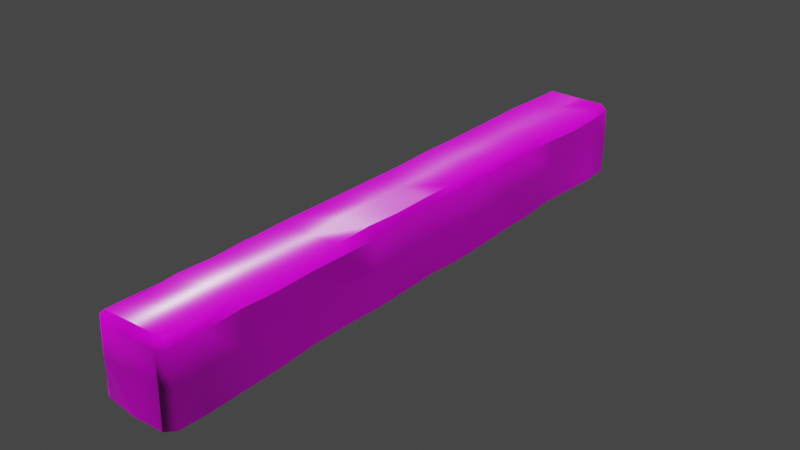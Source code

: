# Source: StoneWall1.blend  (saved by Blender 4.4.30; exported with 4.5.12 LTS)
import bpy
from mathutils import Matrix  # noqa: F401  (used for matrix-valued properties, if any)

bpy.ops.wm.read_factory_settings(use_empty=True)
scene = bpy.context.scene
scene.name = 'Scene'

# ---- images (referenced by path relative to the original .blend; pixels are not part of the script)
import os
ASSET_DIR = os.environ.get("B2B_ASSET_DIR", "")  # directory of the original .blend (textures are referenced by path, not embedded)
HERE = os.path.dirname(os.path.abspath(__file__))  # packed textures are extracted next to this script under _unpacked/

def load_image(name, relpath, width, height, colorspace="sRGB"):
    """Load a texture the original file referenced (path relative to the .blend, or extracted next to this script)."""
    p = next((c for c in (os.path.join(HERE, relpath), os.path.join(ASSET_DIR, relpath)) if relpath and os.path.exists(c)), "")
    if p:
        img = bpy.data.images.load(p, check_existing=True)
        img.name = name
    else:  # same state as the original file: an image datablock whose file is absent (Cycles renders it pink)
        img = bpy.data.images.new(name, width, height)
        img.source = "FILE"
        img.filepath = "//" + (relpath or name)
    img.colorspace_settings.name = colorspace
    return img
img_rock054_1k_jpg_ambientocclusion_jpg = load_image('Rock054_1K-JPG_AmbientOcclusion.jpg', 'Rock054_1K-JPG_AmbientOcclusion.jpg', 1024, 1024, 'Non-Color')
img_rock054_1k_jpg_color_jpg = load_image('Rock054_1K-JPG_Color.jpg', 'Rock054_1K-JPG_Color.jpg', 1024, 1024, 'sRGB')
img_rock054_1k_jpg_displacement_jpg = load_image('Rock054_1K-JPG_Displacement.jpg', 'Rock054_1K-JPG_Displacement.jpg', 1024, 1024, 'Non-Color')
img_rock054_1k_jpg_normalgl_jpg = load_image('Rock054_1K-JPG_NormalGL.jpg', 'Rock054_1K-JPG_NormalGL.jpg', 1024, 1024, 'Non-Color')
img_rock054_1k_jpg_roughness_jpg = load_image('Rock054_1K-JPG_Roughness.jpg', 'Rock054_1K-JPG_Roughness.jpg', 1024, 1024, 'Non-Color')

# ---- materials (node trees are filled in below, after node groups)
mat_rock054 = bpy.data.materials.new('Rock054')

# ---- node groups
ng_rock054 = bpy.data.node_groups.new('Rock054', 'ShaderNodeTree')
_s = ng_rock054.interface.new_socket(name='AO', in_out='OUTPUT', socket_type='NodeSocketColor')
_s = ng_rock054.interface.new_socket(name='Color', in_out='OUTPUT', socket_type='NodeSocketColor')
_s = ng_rock054.interface.new_socket(name='Displacement', in_out='OUTPUT', socket_type='NodeSocketFloat')
_s.min_value = 0.0
_s.max_value = 1.0
_s = ng_rock054.interface.new_socket(name='Normal', in_out='OUTPUT', socket_type='NodeSocketColor')
_s = ng_rock054.interface.new_socket(name='Roughness', in_out='OUTPUT', socket_type='NodeSocketFloat')
_s.min_value = 0.0
_s.max_value = 1.0
_s = ng_rock054.interface.new_socket(name='Coord', in_out='INPUT', socket_type='NodeSocketVector')
_s = ng_rock054.interface.new_socket(name='AO', in_out='INPUT', socket_type='NodeSocketFloat')
_s.default_value = 1.0
_s.min_value = 0.0
_s.max_value = 1.0
_N = ng_rock054.nodes; _L = ng_rock054.links
n0 = _N.new('NodeGroupInput'); n0.name = 'Input'; n0.location = (0, 0)
n1 = _N.new('NodeGroupOutput'); n1.name = 'Output'; n1.location = (1200, 0)
n2 = _N.new('ShaderNodeTexImage'); n2.name = 'EPBR_Image'; n2.location = (400, 0)
n2.label = 'AO'
n2.hide = True
n2.image = img_rock054_1k_jpg_ambientocclusion_jpg
n3 = _N.new('ShaderNodeTexImage'); n3.name = 'EPBR_Image.001'; n3.location = (400, -50)
n3.label = 'Color'
n3.hide = True
n3.image = img_rock054_1k_jpg_color_jpg
n4 = _N.new('ShaderNodeTexImage'); n4.name = 'EPBR_Image.002'; n4.location = (400, -100)
n4.label = 'Displacement'
n4.hide = True
n4.image = img_rock054_1k_jpg_displacement_jpg
n5 = _N.new('ShaderNodeTexImage'); n5.name = 'EPBR_Image.003'; n5.location = (400, -150)
n5.label = 'Normal'
n5.hide = True
n5.image = img_rock054_1k_jpg_normalgl_jpg
n6 = _N.new('ShaderNodeTexImage'); n6.name = 'EPBR_Image.004'; n6.location = (400, -200)
n6.label = 'Roughness'
n6.hide = True
n6.image = img_rock054_1k_jpg_roughness_jpg
n7 = _N.new('ShaderNodeMixRGB'); n7.name = 'AO Multiply'; n7.location = (800, -50)
n7.hide = True
n7.blend_type = 'MULTIPLY'
_L.new(n0.outputs[0], n2.inputs[0])
_L.new(n2.outputs[0], n1.inputs[0])
_L.new(n0.outputs[0], n3.inputs[0])
_L.new(n0.outputs[0], n4.inputs[0])
_L.new(n4.outputs[0], n1.inputs[2])
_L.new(n0.outputs[0], n5.inputs[0])
_L.new(n5.outputs[0], n1.inputs[3])
_L.new(n0.outputs[0], n6.inputs[0])
_L.new(n6.outputs[0], n1.inputs[4])
_L.new(n0.outputs[1], n7.inputs[0])
_L.new(n3.outputs[0], n7.inputs[1])
_L.new(n2.outputs[0], n7.inputs[2])
_L.new(n7.outputs[0], n1.inputs[1])
n1.is_active_output = True
ng_smooth_by_angle = bpy.data.node_groups.new('Smooth by Angle', 'GeometryNodeTree')
_s = ng_smooth_by_angle.interface.new_socket(name='Mesh', in_out='OUTPUT', socket_type='NodeSocketGeometry')
_s = ng_smooth_by_angle.interface.new_socket(name='Mesh', in_out='INPUT', socket_type='NodeSocketGeometry')
_s = ng_smooth_by_angle.interface.new_socket(name='Angle', in_out='INPUT', socket_type='NodeSocketFloat')
_s.subtype = 'ANGLE'
_s.default_value = 0.5236
_s.min_value = 0.0
_s.max_value = 3.142
_s.description = 'Maximum face angle for smooth edges'
_s = ng_smooth_by_angle.interface.new_socket(name='Ignore Sharpness', in_out='INPUT', socket_type='NodeSocketBool')
_s.force_non_field = True
ng_smooth_by_angle.description = 'Set the sharpness of mesh edges based on the angle between the neighboring faces'
ng_smooth_by_angle.is_modifier = True
_N = ng_smooth_by_angle.nodes; _L = ng_smooth_by_angle.links
n0 = _N.new('GeometryNodeSetShadeSmooth'); n0.name = 'Set Shade Smooth'; n0.location = (120, -80)
n0.domain = 'EDGE'
n1 = _N.new('GeometryNodeSetShadeSmooth'); n1.name = 'Set Shade Smooth.001'; n1.location = (300, -80)
n2 = _N.new('NodeGroupOutput'); n2.name = 'Group Output'; n2.location = (480, -80)
n3 = _N.new('GeometryNodeInputMeshEdgeAngle'); n3.name = 'Edge Angle'; n3.location = (-440, -240)
n4 = _N.new('NodeGroupInput'); n4.name = 'Group Input'; n4.location = (-80, -80)
n5 = _N.new('GeometryNodeInputEdgeSmooth'); n5.name = 'Is Edge Smooth'; n5.location = (-260, -120)
n6 = _N.new('GeometryNodeInputShadeSmooth'); n6.name = 'Is Shade Smooth'; n6.location = (-440, -397)
n7 = _N.new('FunctionNodeCompare'); n7.name = 'Compare'; n7.location = (-260, -260)
n7.operation = 'LESS_EQUAL'
n7.inputs[6].default_value = (0.0, 0.0, 0.0, 0.0)
n7.inputs[7].default_value = (0.0, 0.0, 0.0, 0.0)
n8 = _N.new('FunctionNodeBooleanMath'); n8.name = 'Boolean Math.001'; n8.location = (-80, -260)
n9 = _N.new('NodeGroupInput'); n9.name = 'Group Input.001'; n9.location = (-440, -329)
n10 = _N.new('NodeGroupInput'); n10.name = 'Group Input.002'; n10.location = (-259, -189)
n11 = _N.new('FunctionNodeBooleanMath'); n11.name = 'Boolean Math'; n11.location = (-80, -149)
n11.operation = 'OR'
n12 = _N.new('FunctionNodeBooleanMath'); n12.name = 'Boolean Math.002'; n12.location = (-260, -380)
n12.operation = 'OR'
n13 = _N.new('NodeGroupInput'); n13.name = 'Group Input.003'; n13.location = (-440, -460)
_L.new(n3.outputs[0], n7.inputs[0])
_L.new(n1.outputs[0], n2.inputs[0])
_L.new(n9.outputs[1], n7.inputs[1])
_L.new(n7.outputs[0], n8.inputs[0])
_L.new(n4.outputs[0], n0.inputs[0])
_L.new(n0.outputs[0], n1.inputs[0])
_L.new(n8.outputs[0], n0.inputs[2])
_L.new(n10.outputs[2], n11.inputs[1])
_L.new(n5.outputs[0], n11.inputs[0])
_L.new(n11.outputs[0], n0.inputs[1])
_L.new(n13.outputs[2], n12.inputs[1])
_L.new(n6.outputs[0], n12.inputs[0])
_L.new(n12.outputs[0], n8.inputs[1])
n2.is_active_output = True

# ---- material node trees
mat_rock054.use_nodes = True; mat_rock054.node_tree.nodes.clear()
_N = mat_rock054.node_tree.nodes; _L = mat_rock054.node_tree.links
n0 = _N.new('ShaderNodeTexCoord'); n0.name = 'Coordinates'; n0.location = (0, 0)
n1 = _N.new('ShaderNodeMapping'); n1.name = 'Mapping'; n1.location = (500, 0)
n2 = _N.new('ShaderNodeGroup'); n2.name = 'EPBR_Shader'; n2.location = (1000, 0)
n2.label = 'Rock054 1K-JPG'
n2.node_tree = ng_rock054
n2.inputs[1].default_value = 1.0
n3 = _N.new('ShaderNodeBsdfPrincipled'); n3.name = 'Principled'; n3.location = (1600, 0)
n4 = _N.new('ShaderNodeOutputMaterial'); n4.name = 'Output'; n4.location = (1900, 0)
n5 = _N.new('ShaderNodeNormalMap'); n5.name = 'EPBR_Normal'; n5.location = (1300, -450)
n5.label = 'Normal Map'
n6 = _N.new('ShaderNodeDisplacement'); n6.name = 'Displacements'; n6.location = (1600, -700)
_L.new(n2.outputs[1], n3.inputs[0])
_L.new(n2.outputs[4], n3.inputs[2])
_L.new(n2.outputs[3], n5.inputs[1])
_L.new(n5.outputs[0], n3.inputs[5])
_L.new(n6.outputs[0], n4.inputs[2])
_L.new(n2.outputs[2], n6.inputs[0])
_L.new(n0.outputs[2], n1.inputs[0])
_L.new(n1.outputs[0], n2.inputs[0])
_L.new(n3.outputs[0], n4.inputs[0])
n4.is_active_output = True

# ---- world
world_world = bpy.data.worlds.new('World'); scene.world = world_world
world_world.use_nodes = True; world_world.node_tree.nodes.clear()
_N = world_world.node_tree.nodes; _L = world_world.node_tree.links
n0 = _N.new('ShaderNodeOutputWorld'); n0.name = 'World Output'; n0.location = (300, 300)
n1 = _N.new('ShaderNodeBackground'); n1.name = 'Background'; n1.location = (10, 300)
n1.inputs[0].default_value = (0.05088, 0.05088, 0.05088, 1.0)
_L.new(n1.outputs[0], n0.inputs[0])
n0.is_active_output = True
world_world.color = (0.05088, 0.05088, 0.05088)
world_world.use_sun_shadow = False
world_world.sun_shadow_jitter_overblur = 0.0

# ---- meshes
me_stonewallmesh = bpy.data.meshes.new('StoneWallMesh')
me_stonewallmesh.from_pydata([(-0.1238, 0.8758, 0.0008538), (-0.1231, 0.7416, 0.001346), (-0.1203, 0.6202, -0.001817), (-0.1295, 0.5059, -0.000804), (-0.1301, 0.379, -0.003513), (-0.13, 0.2474, 0.00536), (-0.1288, 0.1261, -0.005968), (-0.1258, 0.0006943, 9.945e-05), (-0.1235, -0.1267, 0.00522), (-0.1251, -0.2485, -0.0007327), (-0.1228, -0.3839, -0.001184), (-0.1243, -0.5003, -0.001066), (-0.1251, -0.6249, -0.0001769), (-0.1239, -0.7511, 9.078e-05), (-0.1265, -0.8715, -0.002033), (0.1256, -0.8797, -0.006047), (0.1254, -0.7558, -0.003968), (0.1286, -0.6267, 0.001225), (0.1207, -0.4982, 0.001883), (0.121, -0.3794, 0.0009314), (0.1279, -0.2466, 0.001226), (0.1186, -0.1228, -0.006833), (0.1241, 0.001073, 0.002938), (0.1273, 0.1243, -0.003175), (0.1315, 0.2427, 0.001496), (0.1245, 0.3743, 0.001226), (0.1253, 0.4999, 0.0005811), (0.1194, 0.6223, 0.004794), (0.1241, 0.7495, 0.002614), (0.1288, 0.873, -0.001088), (-4.069e-05, 0.9998, 0.0001543), (-0.003664, -1.005, -0.000876), (0.003576, 0.8762, 0.2436), (0.005117, 0.7549, 0.2532), (-0.0006065, 0.6235, 0.2474), (0.001106, 0.503, 0.2517), (0.0005625, 0.374, 0.249), (-0.00505, 0.2491, 0.248), (-0.0004539, 0.1215, 0.2475), (-1.335e-05, 1.906e-06, 0.25), (0.005561, -0.1192, 0.2549), (8.289e-05, -0.2501, 0.25), (0.003071, -0.3788, 0.243), (0.006318, -0.4954, 0.2512), (0.006038, -0.6289, 0.2541), (0.00318, -0.7508, 0.2539), (-0.004915, -0.8722, 0.2497), (0.1214, 0.8728, 0.1299), (0.1251, 0.7501, 0.1272), (0.1313, 0.6244, 0.1278), (0.1284, 0.4949, 0.127), (0.1239, 0.377, 0.1314), (0.1288, 0.2456, 0.1195), (0.1309, 0.1243, 0.124), (0.1252, 0.008665, 0.1244), (0.1245, -0.1311, 0.1308), (0.1253, -0.2513, 0.1249), (0.1204, -0.3733, 0.1257), (0.1247, -0.4999, 0.1249), (0.1235, -0.6279, 0.1202), (0.1248, -0.755, 0.1219), (0.1309, -0.872, 0.132), (-0.1198, -0.8749, 0.1237), (-0.1218, -0.7496, 0.1186), (-0.1183, -0.6281, 0.127), (-0.1292, -0.4966, 0.1241), (-0.1245, -0.3732, 0.1242), (-0.1219, -0.245, 0.1234), (-0.1235, -0.1217, 0.1278), (-0.1205, 0.005576, 0.1247), (-0.1211, 0.1288, 0.1217), (-0.1249, 0.2447, 0.1181), (-0.1217, 0.3768, 0.1254), (-0.1241, 0.4965, 0.1259), (-0.128, 0.624, 0.1277), (-0.1256, 0.7573, 0.1248), (-0.13, 0.8753, 0.1249), (-0.003, -0.9965, 0.1321), (-0.00412, 0.9966, 0.1261), (-0.1029, -0.9961, 0.001823), (-0.1234, -0.9857, -0.002965), (-0.1245, -0.979, 0.2295), (-0.09521, -0.9962, 0.2311), (-0.1028, -0.9783, 0.2503), (-0.1286, 0.9757, -0.002963), (-0.112, 0.9958, 0.00134), (-0.1035, 0.9818, 0.2465), (-0.09728, 0.9925, 0.2299), (-0.1239, 0.9765, 0.2301), (0.1287, -0.9757, 0.0009095), (0.1026, -1.001, 0.0006302), (0.106, -0.9703, 0.2488), (0.1041, -0.9983, 0.2295), (0.1228, -0.9787, 0.2273), (0.104, 1.003, -0.0002889), (0.125, 0.976, 0.0008941), (0.1042, 0.9932, 0.2277), (0.1013, 0.9758, 0.249), (0.1232, 0.9761, 0.233), (-0.1029, -0.8734, 0.2409), (-0.1274, -0.8799, 0.2322), (-0.09853, -0.754, 0.2539), (-0.1267, -0.7512, 0.2294), (-0.09838, -0.6224, 0.2483), (-0.1274, -0.6248, 0.2281), (-0.1035, -0.4954, 0.2479), (-0.1269, -0.5035, 0.2341), (-0.1041, -0.3751, 0.2503), (-0.1256, -0.3749, 0.227), (-0.107, -0.2527, 0.2463), (-0.1193, -0.2516, 0.2263), (-0.09709, -0.1219, 0.2521), (-0.1261, -0.1249, 0.2295), (-0.1067, -0.003529, 0.2445), (-0.1242, -0.003546, 0.2304), (-0.1026, 0.1189, 0.2467), (-0.124, 0.1256, 0.2282), (-0.105, 0.2488, 0.2487), (-0.1305, 0.2475, 0.2294), (-0.1033, 0.3746, 0.2489), (-0.1256, 0.3764, 0.229), (-0.105, 0.4976, 0.248), (-0.1249, 0.4999, 0.2284), (-0.1043, 0.6253, 0.2503), (-0.1208, 0.6251, 0.2366), (-0.1021, 0.7499, 0.2531), (-0.1239, 0.7502, 0.2322), (-0.1273, 0.8759, 0.2311), (-0.09824, 0.8792, 0.251), (0.1032, 0.8736, 0.2491), (0.133, 0.8693, 0.2291), (0.09989, 0.7526, 0.2498), (0.1279, 0.7538, 0.2229), (0.09776, 0.6238, 0.2466), (0.1246, 0.6253, 0.2283), (0.1046, 0.5001, 0.2502), (0.1263, 0.502, 0.2292), (0.1046, 0.3761, 0.2478), (0.1244, 0.3751, 0.2282), (0.09705, 0.2474, 0.2497), (0.1243, 0.2526, 0.2246), (0.1062, 0.1264, 0.249), (0.1256, 0.1255, 0.2282), (0.1044, -0.001138, 0.2512), (0.1159, 0.001664, 0.2294), (0.1046, -0.132, 0.2501), (0.1203, -0.1336, 0.2281), (0.1039, -0.2563, 0.2563), (0.1262, -0.2539, 0.2229), (0.1013, -0.3722, 0.2497), (0.1321, -0.3723, 0.2303), (0.1031, -0.501, 0.2501), (0.1254, -0.5005, 0.2288), (0.1039, -0.6251, 0.2484), (0.1267, -0.6254, 0.2274), (0.09746, -0.7539, 0.2534), (0.1256, -0.7443, 0.2325), (0.1259, -0.8769, 0.2282), (0.1049, -0.8739, 0.2504), (-0.1253, -0.9788, 0.1207), (-0.0996, -0.9991, 0.1267), (-0.1258, 0.9828, 0.125), (-0.1104, 1.007, 0.1223), (-0.003919, 0.9966, 0.2208), (0.007473, 0.9774, 0.2477), (0.1042, 0.9982, 0.1247), (0.1251, 0.98, 0.1251), (0.1271, -0.9741, 0.1284), (0.1028, -0.9978, 0.1293), (-0.00151, -0.9984, 0.2259), (0.005443, -0.9792, 0.257)], [], [(162, 87, 163, 78), (62, 100, 102, 63), (168, 92, 169, 77), (46, 99, 83, 170), (0, 76, 161, 84), (76, 127, 88, 161), (129, 32, 33, 131), (75, 126, 127, 76), (74, 124, 126, 75), (73, 122, 124, 74), (72, 120, 122, 73), (71, 118, 120, 72), (70, 116, 118, 71), (69, 114, 116, 70), (68, 112, 114, 69), (67, 110, 112, 68), (66, 108, 110, 67), (65, 106, 108, 66), (64, 104, 106, 65), (63, 102, 104, 64), (78, 163, 96, 165), (131, 33, 34, 133), (133, 34, 35, 135), (135, 35, 36, 137), (137, 36, 37, 139), (139, 37, 38, 141), (141, 38, 39, 143), (143, 39, 40, 145), (145, 40, 41, 147), (147, 41, 42, 149), (149, 42, 43, 151), (151, 43, 44, 153), (153, 44, 45, 155), (155, 45, 46, 158), (77, 169, 82, 160), (45, 101, 99, 46), (44, 103, 101, 45), (43, 105, 103, 44), (42, 107, 105, 43), (41, 109, 107, 42), (40, 111, 109, 41), (39, 113, 111, 40), (38, 115, 113, 39), (37, 117, 115, 38), (36, 119, 117, 37), (35, 121, 119, 36), (34, 123, 121, 35), (33, 125, 123, 34), (32, 128, 125, 33), (1, 75, 76, 0), (2, 74, 75, 1), (3, 73, 74, 2), (4, 72, 73, 3), (5, 71, 72, 4), (6, 70, 71, 5), (7, 69, 70, 6), (8, 68, 69, 7), (9, 67, 68, 8), (10, 66, 67, 9), (11, 65, 66, 10), (12, 64, 65, 11), (13, 63, 64, 12), (14, 62, 63, 13), (31, 77, 160, 79), (16, 60, 61, 15), (17, 59, 60, 16), (18, 58, 59, 17), (19, 57, 58, 18), (20, 56, 57, 19), (21, 55, 56, 20), (22, 54, 55, 21), (23, 53, 54, 22), (24, 52, 53, 23), (25, 51, 52, 24), (26, 50, 51, 25), (27, 49, 50, 26), (28, 48, 49, 27), (29, 47, 48, 28), (97, 164, 32, 129), (60, 156, 157, 61), (59, 154, 156, 60), (58, 152, 154, 59), (57, 150, 152, 58), (56, 148, 150, 57), (55, 146, 148, 56), (54, 144, 146, 55), (53, 142, 144, 54), (52, 140, 142, 53), (51, 138, 140, 52), (50, 136, 138, 51), (49, 134, 136, 50), (48, 132, 134, 49), (47, 130, 132, 48), (166, 98, 130, 47), (61, 157, 93, 167), (159, 81, 100, 62), (158, 46, 170, 91), (30, 78, 165, 94), (90, 168, 77, 31), (95, 166, 47, 29), (164, 86, 128, 32), (15, 61, 167, 89), (85, 162, 78, 30), (81, 82, 83), (86, 87, 88), (91, 92, 93), (96, 97, 98), (160, 82, 81, 159), (128, 86, 88, 127), (162, 85, 84, 161), (164, 97, 96, 163), (166, 95, 94, 165), (158, 91, 93, 157), (168, 90, 89, 167), (170, 83, 82, 169), (83, 99, 100, 81), (99, 101, 102, 100), (101, 103, 104, 102), (103, 105, 106, 104), (105, 107, 108, 106), (107, 109, 110, 108), (109, 111, 112, 110), (111, 113, 114, 112), (113, 115, 116, 114), (115, 117, 118, 116), (117, 119, 120, 118), (119, 121, 122, 120), (121, 123, 124, 122), (123, 125, 126, 124), (125, 128, 127, 126), (97, 129, 130, 98), (129, 131, 132, 130), (131, 133, 134, 132), (133, 135, 136, 134), (135, 137, 138, 136), (137, 139, 140, 138), (139, 141, 142, 140), (141, 143, 144, 142), (143, 145, 146, 144), (145, 147, 148, 146), (147, 149, 150, 148), (149, 151, 152, 150), (151, 153, 154, 152), (153, 155, 156, 154), (155, 158, 157, 156), (79, 160, 159, 80), (87, 162, 161, 88), (86, 164, 163, 87), (98, 166, 165, 96), (92, 168, 167, 93), (91, 170, 169, 92), (80, 159, 62, 14)])
me_stonewallmesh.polygons.foreach_set('use_smooth', [True] * 152)
_uv = me_stonewallmesh.uv_layers.new(name='UVMap')
_uv.uv.foreach_set('vector', [0.1172, 0.9514, 0.1236, 0.9082, 0.1597, 0.9142, 0.1594, 0.9501, 0.06042, 0.1378, 0.102, 0.1408, 0.09871, 0.1898, 0.05407, 0.188, 0.1864, 0.05191, 0.1883, 0.09272, 0.1471, 0.09123, 0.1439, 0.05543, 0.1482, 0.1438, 0.1115, 0.1436, 0.113, 0.1085, 0.1505, 0.1043, 0.02315, 0.8821, 0.07278, 0.8727, 0.08232, 0.9144, 0.0309, 0.9237, 0.07278, 0.8727, 0.1123, 0.8664, 0.1162, 0.8993, 0.08232, 0.9144, 0.1978, 0.8647, 0.162, 0.8652, 0.1627, 0.8192, 0.1996, 0.8193, 0.06669, 0.8257, 0.1094, 0.8192, 0.1123, 0.8664, 0.07278, 0.8727, 0.06383, 0.7709, 0.1091, 0.7691, 0.1094, 0.8192, 0.06669, 0.8257, 0.06067, 0.7174, 0.104, 0.7173, 0.1091, 0.7691, 0.06383, 0.7709, 0.05869, 0.6666, 0.1029, 0.6651, 0.104, 0.7173, 0.06067, 0.7174, 0.05405, 0.6104, 0.1009, 0.6108, 0.1029, 0.6651, 0.05869, 0.6666, 0.0551, 0.5606, 0.1012, 0.5589, 0.1009, 0.6108, 0.05405, 0.6104, 0.05569, 0.5077, 0.101, 0.503, 0.1012, 0.5589, 0.0551, 0.5606, 0.05621, 0.4532, 0.09932, 0.4513, 0.101, 0.503, 0.05569, 0.5077, 0.05404, 0.4003, 0.09854, 0.3971, 0.09932, 0.4513, 0.05621, 0.4532, 0.05366, 0.3456, 0.09708, 0.3443, 0.09854, 0.3971, 0.05404, 0.4003, 0.05333, 0.2934, 0.09917, 0.2907, 0.09708, 0.3443, 0.05366, 0.3456, 0.05551, 0.2383, 0.09751, 0.2407, 0.09917, 0.2907, 0.05333, 0.2934, 0.05407, 0.188, 0.09871, 0.1898, 0.09751, 0.2407, 0.05551, 0.2383, 0.1594, 0.9501, 0.1597, 0.9142, 0.2005, 0.9084, 0.2023, 0.9497, 0.1996, 0.8193, 0.1627, 0.8192, 0.1602, 0.7671, 0.2007, 0.7672, 0.2007, 0.7672, 0.1602, 0.7671, 0.16, 0.7175, 0.2028, 0.7159, 0.2028, 0.7159, 0.16, 0.7175, 0.1594, 0.6633, 0.2035, 0.6642, 0.2035, 0.6642, 0.1594, 0.6633, 0.1566, 0.6104, 0.2003, 0.6091, 0.2003, 0.6091, 0.1566, 0.6104, 0.1574, 0.556, 0.2029, 0.5574, 0.2029, 0.5574, 0.1574, 0.556, 0.1568, 0.5038, 0.2018, 0.5027, 0.2018, 0.5027, 0.1568, 0.5038, 0.1585, 0.4525, 0.2012, 0.4461, 0.2012, 0.4461, 0.1585, 0.4525, 0.1546, 0.3968, 0.1983, 0.3931, 0.1983, 0.3931, 0.1546, 0.3968, 0.1552, 0.3424, 0.1966, 0.3447, 0.1966, 0.3447, 0.1552, 0.3424, 0.1561, 0.2936, 0.1965, 0.2905, 0.1965, 0.2905, 0.1561, 0.2936, 0.155, 0.2387, 0.1953, 0.2388, 0.1953, 0.2388, 0.155, 0.2387, 0.1528, 0.1899, 0.1897, 0.1871, 0.1897, 0.1871, 0.1528, 0.1899, 0.1482, 0.1438, 0.1888, 0.1406, 0.1439, 0.05543, 0.1471, 0.09123, 0.1116, 0.09812, 0.1055, 0.05674, 0.1528, 0.1899, 0.1133, 0.1892, 0.1115, 0.1436, 0.1482, 0.1438, 0.155, 0.2387, 0.112, 0.2417, 0.1133, 0.1892, 0.1528, 0.1899, 0.1561, 0.2936, 0.1104, 0.2941, 0.112, 0.2417, 0.155, 0.2387, 0.1552, 0.3424, 0.1104, 0.3443, 0.1104, 0.2941, 0.1561, 0.2936, 0.1546, 0.3968, 0.1086, 0.3965, 0.1104, 0.3443, 0.1552, 0.3424, 0.1585, 0.4525, 0.1149, 0.4522, 0.1086, 0.3965, 0.1546, 0.3968, 0.1568, 0.5038, 0.1107, 0.5029, 0.1149, 0.4522, 0.1585, 0.4525, 0.1574, 0.556, 0.1134, 0.5558, 0.1107, 0.5029, 0.1568, 0.5038, 0.1566, 0.6104, 0.1143, 0.6111, 0.1134, 0.5558, 0.1574, 0.556, 0.1594, 0.6633, 0.1155, 0.6641, 0.1143, 0.6111, 0.1566, 0.6104, 0.16, 0.7175, 0.1156, 0.7161, 0.1155, 0.6641, 0.1594, 0.6633, 0.1602, 0.7671, 0.1178, 0.7689, 0.1156, 0.7161, 0.16, 0.7175, 0.1627, 0.8192, 0.1211, 0.8184, 0.1178, 0.7689, 0.1602, 0.7671, 0.162, 0.8652, 0.1252, 0.8665, 0.1211, 0.8184, 0.1627, 0.8192, 0.01494, 0.8251, 0.06669, 0.8257, 0.07278, 0.8727, 0.02315, 0.8821, 0.009114, 0.7732, 0.06383, 0.7709, 0.06669, 0.8257, 0.01494, 0.8251, 0.006734, 0.724, 0.06067, 0.7174, 0.06383, 0.7709, 0.009114, 0.7732, 0.003348, 0.6694, 0.05869, 0.6666, 0.06067, 0.7174, 0.006734, 0.724, 0.005608, 0.6125, 0.05405, 0.6104, 0.05869, 0.6666, 0.003348, 0.6694, 5.608e-05, 0.5602, 0.0551, 0.5606, 0.05405, 0.6104, 0.005608, 0.6125, 0.002096, 0.5062, 0.05569, 0.5077, 0.0551, 0.5606, 5.608e-05, 0.5602, 0.003709, 0.4516, 0.05621, 0.4532, 0.05569, 0.5077, 0.002096, 0.5062, 0.0007175, 0.3993, 0.05404, 0.4003, 0.05621, 0.4532, 0.003709, 0.4516, 5.607e-05, 0.3413, 0.05366, 0.3456, 0.05404, 0.4003, 0.0007175, 0.3993, 0.0002331, 0.2914, 0.05333, 0.2934, 0.05366, 0.3456, 5.607e-05, 0.3413, 0.001532, 0.2379, 0.05551, 0.2383, 0.05333, 0.2934, 0.0002331, 0.2914, 0.004611, 0.1837, 0.05407, 0.188, 0.05551, 0.2383, 0.001532, 0.2379, 0.008467, 0.132, 0.06042, 0.1378, 0.05407, 0.188, 0.004611, 0.1837, 0.1397, 0.002427, 0.1439, 0.05543, 0.1055, 0.05674, 0.09991, 0.006835, 0.3007, 0.1759, 0.248, 0.1817, 0.2382, 0.1346, 0.2953, 0.1227, 0.3034, 0.2315, 0.2527, 0.2346, 0.248, 0.1817, 0.3007, 0.1759, 0.3062, 0.2869, 0.2536, 0.2888, 0.2527, 0.2346, 0.3034, 0.2315, 0.3088, 0.338, 0.2556, 0.3424, 0.2536, 0.2888, 0.3062, 0.2869, 0.3101, 0.3954, 0.2569, 0.3943, 0.2556, 0.3424, 0.3088, 0.338, 0.3143, 0.4489, 0.2549, 0.446, 0.2569, 0.3943, 0.3101, 0.3954, 0.3106, 0.5023, 0.2583, 0.5062, 0.2549, 0.446, 0.3143, 0.4489, 0.3139, 0.5554, 0.2593, 0.556, 0.2583, 0.5062, 0.3106, 0.5023, 0.3123, 0.6066, 0.2615, 0.608, 0.2593, 0.556, 0.3139, 0.5554, 0.3125, 0.6634, 0.2565, 0.6644, 0.2615, 0.608, 0.3123, 0.6066, 0.3122, 0.7177, 0.2582, 0.7145, 0.2565, 0.6644, 0.3125, 0.6634, 0.3091, 0.7707, 0.2562, 0.7691, 0.2582, 0.7145, 0.3122, 0.7177, 0.3064, 0.8259, 0.2539, 0.8214, 0.2562, 0.7691, 0.3091, 0.7707, 0.3013, 0.8792, 0.2485, 0.8705, 0.2539, 0.8214, 0.3064, 0.8259, 0.1959, 0.8987, 0.164, 0.9021, 0.162, 0.8652, 0.1978, 0.8647, 0.248, 0.1817, 0.2038, 0.19, 0.2005, 0.1382, 0.2382, 0.1346, 0.2527, 0.2346, 0.208, 0.2381, 0.2038, 0.19, 0.248, 0.1817, 0.2536, 0.2888, 0.2094, 0.2904, 0.208, 0.2381, 0.2527, 0.2346, 0.2556, 0.3424, 0.2117, 0.3442, 0.2094, 0.2904, 0.2536, 0.2888, 0.2569, 0.3943, 0.2153, 0.3936, 0.2117, 0.3442, 0.2556, 0.3424, 0.2549, 0.446, 0.2129, 0.4452, 0.2153, 0.3936, 0.2569, 0.3943, 0.2583, 0.5062, 0.2124, 0.5039, 0.2129, 0.4452, 0.2549, 0.446, 0.2593, 0.556, 0.215, 0.557, 0.2124, 0.5039, 0.2583, 0.5062, 0.2615, 0.608, 0.2162, 0.6112, 0.215, 0.557, 0.2593, 0.556, 0.2565, 0.6644, 0.2153, 0.6637, 0.2162, 0.6112, 0.2615, 0.608, 0.2582, 0.7145, 0.2153, 0.7169, 0.2153, 0.6637, 0.2565, 0.6644, 0.2562, 0.7691, 0.2142, 0.768, 0.2153, 0.7169, 0.2582, 0.7145, 0.2539, 0.8214, 0.215, 0.8206, 0.2142, 0.768, 0.2562, 0.7691, 0.2485, 0.8705, 0.2109, 0.8641, 0.215, 0.8206, 0.2539, 0.8214, 0.242, 0.9131, 0.2046, 0.8991, 0.2109, 0.8641, 0.2485, 0.8705, 0.2382, 0.1346, 0.2005, 0.1382, 0.1947, 0.1017, 0.2322, 0.09317, 0.06661, 0.09636, 0.1036, 0.1079, 0.102, 0.1408, 0.06042, 0.1378, 0.1888, 0.1406, 0.1482, 0.1438, 0.1505, 0.1043, 0.1858, 0.106, 0.1613, 0.9999, 0.1594, 0.9501, 0.2023, 0.9497, 0.2029, 0.9997, 0.1826, 5.616e-05, 0.1864, 0.05191, 0.1439, 0.05543, 0.1397, 0.002427, 0.2919, 0.9223, 0.242, 0.9131, 0.2485, 0.8705, 0.3013, 0.8792, 0.164, 0.9021, 0.1244, 0.9003, 0.1252, 0.8665, 0.162, 0.8652, 0.2953, 0.1227, 0.2382, 0.1346, 0.2322, 0.09317, 0.2852, 0.0822, 0.1167, 0.9998, 0.1172, 0.9514, 0.1594, 0.9501, 0.1613, 0.9999, 0.1036, 0.1079, 0.1116, 0.09812, 0.113, 0.1085, 0.1244, 0.9003, 0.1236, 0.9082, 0.1162, 0.8993, 0.1858, 0.106, 0.1883, 0.09272, 0.1947, 0.1017, 0.2005, 0.9084, 0.1959, 0.8987, 0.2046, 0.8991, 0.07272, 0.0839, 0.1116, 0.09812, 0.1036, 0.1079, 0.06661, 0.09636, 0.1252, 0.8665, 0.1244, 0.9003, 0.1162, 0.8993, 0.1123, 0.8664, 0.08469, 0.9255, 0.0352, 0.9337, 0.0309, 0.9237, 0.08232, 0.9144, 0.164, 0.9021, 0.1959, 0.8987, 0.2005, 0.9084, 0.1597, 0.9142, 0.242, 0.9131, 0.2919, 0.9223, 0.2895, 0.9361, 0.2391, 0.9239, 0.1888, 0.1406, 0.1858, 0.106, 0.1947, 0.1017, 0.2005, 0.1382, 0.2281, 0.07904, 0.2822, 0.06689, 0.2852, 0.0822, 0.2322, 0.09317, 0.1505, 0.1043, 0.113, 0.1085, 0.1116, 0.09812, 0.1471, 0.09123, 0.113, 0.1085, 0.1115, 0.1436, 0.102, 0.1408, 0.1036, 0.1079, 0.1115, 0.1436, 0.1133, 0.1892, 0.09871, 0.1898, 0.102, 0.1408, 0.1133, 0.1892, 0.112, 0.2417, 0.09751, 0.2407, 0.09871, 0.1898, 0.112, 0.2417, 0.1104, 0.2941, 0.09917, 0.2907, 0.09751, 0.2407, 0.1104, 0.2941, 0.1104, 0.3443, 0.09708, 0.3443, 0.09917, 0.2907, 0.1104, 0.3443, 0.1086, 0.3965, 0.09854, 0.3971, 0.09708, 0.3443, 0.1086, 0.3965, 0.1149, 0.4522, 0.09932, 0.4513, 0.09854, 0.3971, 0.1149, 0.4522, 0.1107, 0.5029, 0.101, 0.503, 0.09932, 0.4513, 0.1107, 0.5029, 0.1134, 0.5558, 0.1012, 0.5589, 0.101, 0.503, 0.1134, 0.5558, 0.1143, 0.6111, 0.1009, 0.6108, 0.1012, 0.5589, 0.1143, 0.6111, 0.1155, 0.6641, 0.1029, 0.6651, 0.1009, 0.6108, 0.1155, 0.6641, 0.1156, 0.7161, 0.104, 0.7173, 0.1029, 0.6651, 0.1156, 0.7161, 0.1178, 0.7689, 0.1091, 0.7691, 0.104, 0.7173, 0.1178, 0.7689, 0.1211, 0.8184, 0.1094, 0.8192, 0.1091, 0.7691, 0.1211, 0.8184, 0.1252, 0.8665, 0.1123, 0.8664, 0.1094, 0.8192, 0.1959, 0.8987, 0.1978, 0.8647, 0.2109, 0.8641, 0.2046, 0.8991, 0.1978, 0.8647, 0.1996, 0.8193, 0.215, 0.8206, 0.2109, 0.8641, 0.1996, 0.8193, 0.2007, 0.7672, 0.2142, 0.768, 0.215, 0.8206, 0.2007, 0.7672, 0.2028, 0.7159, 0.2153, 0.7169, 0.2142, 0.768, 0.2028, 0.7159, 0.2035, 0.6642, 0.2153, 0.6637, 0.2153, 0.7169, 0.2035, 0.6642, 0.2003, 0.6091, 0.2162, 0.6112, 0.2153, 0.6637, 0.2003, 0.6091, 0.2029, 0.5574, 0.215, 0.557, 0.2162, 0.6112, 0.2029, 0.5574, 0.2018, 0.5027, 0.2124, 0.5039, 0.215, 0.557, 0.2018, 0.5027, 0.2012, 0.4461, 0.2129, 0.4452, 0.2124, 0.5039, 0.2012, 0.4461, 0.1983, 0.3931, 0.2153, 0.3936, 0.2129, 0.4452, 0.1983, 0.3931, 0.1966, 0.3447, 0.2117, 0.3442, 0.2153, 0.3936, 0.1966, 0.3447, 0.1965, 0.2905, 0.2094, 0.2904, 0.2117, 0.3442, 0.1965, 0.2905, 0.1953, 0.2388, 0.208, 0.2381, 0.2094, 0.2904, 0.1953, 0.2388, 0.1897, 0.1871, 0.2038, 0.19, 0.208, 0.2381, 0.1897, 0.1871, 0.1888, 0.1406, 0.2005, 0.1382, 0.2038, 0.19, 0.02082, 0.07449, 0.07272, 0.0839, 0.06661, 0.09636, 0.0168, 0.08347, 0.1236, 0.9082, 0.08469, 0.9255, 0.08232, 0.9144, 0.1162, 0.8993, 0.1244, 0.9003, 0.164, 0.9021, 0.1597, 0.9142, 0.1236, 0.9082, 0.2046, 0.8991, 0.242, 0.9131, 0.2391, 0.9239, 0.2005, 0.9084, 0.1883, 0.09272, 0.2281, 0.07904, 0.2322, 0.09317, 0.1947, 0.1017, 0.1858, 0.106, 0.1505, 0.1043, 0.1471, 0.09123, 0.1883, 0.09272, 0.0168, 0.08347, 0.06661, 0.09636, 0.06042, 0.1378, 0.008467, 0.132])
me_stonewallmesh.materials.append(mat_rock054)
me_stonewallmesh.update()

# ---- objects
ob_stonewall1 = bpy.data.objects.new('StoneWall1', me_stonewallmesh)

# ---- transforms, parenting, visibility, modifiers, constraints
ob_stonewall1.location = (0.0, 0.0, 0.0)
_m = ob_stonewall1.modifiers.new('Smooth by Angle', 'NODES')
_m.node_group = ng_smooth_by_angle
_gi = [s.identifier for s in ng_smooth_by_angle.interface.items_tree if s.item_type == 'SOCKET' and s.in_out == 'INPUT']
_m[_gi[1]] = 0.8255  # Angle
_m.use_pin_to_last = True
_m.show_group_selector = False

# ---- collection membership
scene.collection.objects.link(ob_stonewall1)

# ---- scene / render settings (as saved in the file)
scene.frame_start = 1; scene.frame_end = 250; scene.frame_set(1)
scene.render.engine = 'BLENDER_EEVEE_NEXT'
scene.view_settings.view_transform = 'Filmic'
bpy.context.view_layer.update()

# ---- added for rendering (the .blend has no active camera and no usable light): camera, sun
cam_auto = bpy.data.cameras.new('AutoCamera')
cam_auto.lens = 50.0
cam_auto.sensor_width = 36.0
cam_auto.clip_end = 1000.0
ob_auto_camera = bpy.data.objects.new('AutoCamera', cam_auto)
scene.collection.objects.link(ob_auto_camera)
ob_auto_camera.location = (1.89408, -2.27018, 1.63936)
ob_auto_camera.rotation_euler = (1.09748, -7.21219e-08, 0.694738)
scene.camera = ob_auto_camera
light_auto_sun = bpy.data.lights.new('AutoSun', 'SUN')
light_auto_sun.energy = 3.0
light_auto_sun.angle = 0.0523599
ob_auto_sun = bpy.data.objects.new('AutoSun', light_auto_sun)
scene.collection.objects.link(ob_auto_sun)
ob_auto_sun.rotation_euler = (0.872665, 0.174533, 0.523599)
bpy.context.view_layer.update()
